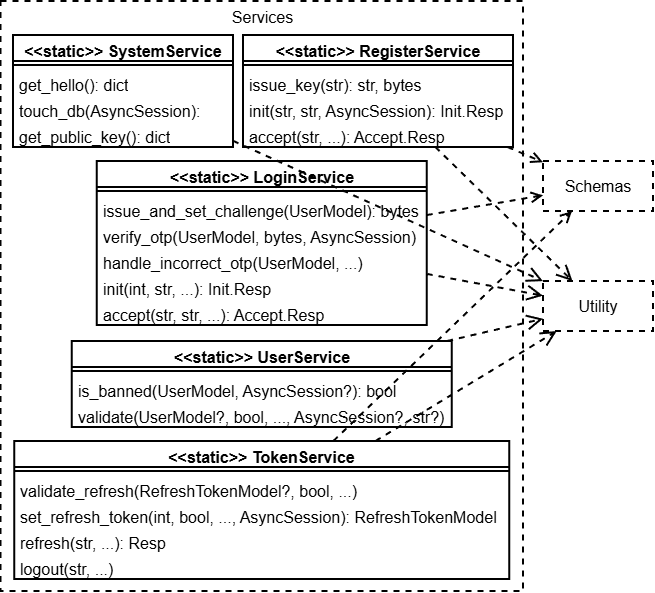

The diagram above was exported from draw.io. Its source (the exported page's mxGraphModel, read from the mxfile embedded in the PNG):
<mxGraphModel dx="-1062" dy="904" grid="1" gridSize="10" guides="1" tooltips="1" connect="1" arrows="1" fold="1" page="1" pageScale="1" pageWidth="850" pageHeight="1100" background="none" math="0" shadow="0">
  <root>
    <mxCell id="ZJTn0WBxVnLRxptY9g2E-0" />
    <mxCell id="ZJTn0WBxVnLRxptY9g2E-1" parent="ZJTn0WBxVnLRxptY9g2E-0" />
    <mxCell id="TyMUtnn7-caxgTPPgiPU-0" parent="ZJTn0WBxVnLRxptY9g2E-1" style="html=1;whiteSpace=wrap;verticalAlign=top;fontSize=16;strokeWidth=2;dashed=1;" value="Services" vertex="1">
      <mxGeometry height="590" width="522.5" x="2617.5" y="730" as="geometry" />
    </mxCell>
    <mxCell id="CbcqjvvUrsGvJ0OU_QWv-0" parent="ZJTn0WBxVnLRxptY9g2E-1" style="swimlane;fontStyle=1;align=center;verticalAlign=top;childLayout=stackLayout;horizontal=1;startSize=26;horizontalStack=0;resizeParent=1;resizeParentMax=0;resizeLast=0;collapsible=1;marginBottom=0;whiteSpace=wrap;html=1;strokeWidth=2;fontSize=16;" value="&amp;lt;&amp;lt;static&amp;gt;&amp;gt; SystemService" vertex="1">
      <mxGeometry height="112" width="220" x="2630" y="764" as="geometry" />
    </mxCell>
    <mxCell id="CbcqjvvUrsGvJ0OU_QWv-1" parent="CbcqjvvUrsGvJ0OU_QWv-0" style="line;strokeWidth=2;fillColor=none;align=left;verticalAlign=middle;spacingTop=-1;spacingLeft=3;spacingRight=3;rotatable=0;labelPosition=right;points=[];portConstraint=eastwest;strokeColor=inherit;fontSize=16;" value="" vertex="1">
      <mxGeometry height="8" width="220" y="26" as="geometry" />
    </mxCell>
    <mxCell id="CbcqjvvUrsGvJ0OU_QWv-2" parent="CbcqjvvUrsGvJ0OU_QWv-0" style="text;strokeColor=none;fillColor=none;align=left;verticalAlign=top;spacingLeft=4;spacingRight=4;overflow=hidden;rotatable=0;points=[[0,0.5],[1,0.5]];portConstraint=eastwest;whiteSpace=wrap;html=1;strokeWidth=2;fontSize=16;" value="get_hello(): dict" vertex="1">
      <mxGeometry height="26" width="220" y="34" as="geometry" />
    </mxCell>
    <mxCell id="CbcqjvvUrsGvJ0OU_QWv-3" parent="CbcqjvvUrsGvJ0OU_QWv-0" style="text;strokeColor=none;fillColor=none;align=left;verticalAlign=top;spacingLeft=4;spacingRight=4;overflow=hidden;rotatable=0;points=[[0,0.5],[1,0.5]];portConstraint=eastwest;whiteSpace=wrap;html=1;strokeWidth=2;fontSize=16;" value="touch_db(AsyncSession): dict" vertex="1">
      <mxGeometry height="26" width="220" y="60" as="geometry" />
    </mxCell>
    <mxCell id="CbcqjvvUrsGvJ0OU_QWv-4" parent="CbcqjvvUrsGvJ0OU_QWv-0" style="text;strokeColor=none;fillColor=none;align=left;verticalAlign=top;spacingLeft=4;spacingRight=4;overflow=hidden;rotatable=0;points=[[0,0.5],[1,0.5]];portConstraint=eastwest;whiteSpace=wrap;html=1;strokeWidth=2;fontSize=16;" value="get_public_key(): dict" vertex="1">
      <mxGeometry height="26" width="220" y="86" as="geometry" />
    </mxCell>
    <mxCell id="CbcqjvvUrsGvJ0OU_QWv-5" parent="ZJTn0WBxVnLRxptY9g2E-1" style="swimlane;fontStyle=1;align=center;verticalAlign=top;childLayout=stackLayout;horizontal=1;startSize=26;horizontalStack=0;resizeParent=1;resizeParentMax=0;resizeLast=0;collapsible=1;marginBottom=0;whiteSpace=wrap;html=1;strokeWidth=2;fontSize=16;" value="&amp;lt;&amp;lt;static&amp;gt;&amp;gt; LoginService" vertex="1">
      <mxGeometry height="164" width="330" x="2713.75" y="890" as="geometry" />
    </mxCell>
    <mxCell id="CbcqjvvUrsGvJ0OU_QWv-6" parent="CbcqjvvUrsGvJ0OU_QWv-5" style="line;strokeWidth=2;fillColor=none;align=left;verticalAlign=middle;spacingTop=-1;spacingLeft=3;spacingRight=3;rotatable=0;labelPosition=right;points=[];portConstraint=eastwest;strokeColor=inherit;fontSize=16;" value="" vertex="1">
      <mxGeometry height="8" width="330" y="26" as="geometry" />
    </mxCell>
    <mxCell id="CbcqjvvUrsGvJ0OU_QWv-7" parent="CbcqjvvUrsGvJ0OU_QWv-5" style="text;strokeColor=none;fillColor=none;align=left;verticalAlign=top;spacingLeft=4;spacingRight=4;overflow=hidden;rotatable=0;points=[[0,0.5],[1,0.5]];portConstraint=eastwest;whiteSpace=wrap;html=1;strokeWidth=2;fontSize=16;" value="issue_and_set_challenge(UserModel): bytes" vertex="1">
      <mxGeometry height="26" width="330" y="34" as="geometry" />
    </mxCell>
    <mxCell id="CbcqjvvUrsGvJ0OU_QWv-8" parent="CbcqjvvUrsGvJ0OU_QWv-5" style="text;strokeColor=none;fillColor=none;align=left;verticalAlign=top;spacingLeft=4;spacingRight=4;overflow=hidden;rotatable=0;points=[[0,0.5],[1,0.5]];portConstraint=eastwest;whiteSpace=wrap;html=1;strokeWidth=2;fontSize=16;" value="verify_otp(UserModel, bytes, AsyncSession)" vertex="1">
      <mxGeometry height="26" width="330" y="60" as="geometry" />
    </mxCell>
    <mxCell id="CbcqjvvUrsGvJ0OU_QWv-9" parent="CbcqjvvUrsGvJ0OU_QWv-5" style="text;strokeColor=none;fillColor=none;align=left;verticalAlign=top;spacingLeft=4;spacingRight=4;overflow=hidden;rotatable=0;points=[[0,0.5],[1,0.5]];portConstraint=eastwest;whiteSpace=wrap;html=1;strokeWidth=2;fontSize=16;" value="handle_incorrect_otp(UserModel, ...)" vertex="1">
      <mxGeometry height="26" width="330" y="86" as="geometry" />
    </mxCell>
    <mxCell id="CbcqjvvUrsGvJ0OU_QWv-10" parent="CbcqjvvUrsGvJ0OU_QWv-5" style="text;strokeColor=none;fillColor=none;align=left;verticalAlign=top;spacingLeft=4;spacingRight=4;overflow=hidden;rotatable=0;points=[[0,0.5],[1,0.5]];portConstraint=eastwest;whiteSpace=wrap;html=1;strokeWidth=2;fontSize=16;" value="init(int, str, ...): Init.Resp" vertex="1">
      <mxGeometry height="26" width="330" y="112" as="geometry" />
    </mxCell>
    <mxCell id="CbcqjvvUrsGvJ0OU_QWv-11" parent="CbcqjvvUrsGvJ0OU_QWv-5" style="text;strokeColor=none;fillColor=none;align=left;verticalAlign=top;spacingLeft=4;spacingRight=4;overflow=hidden;rotatable=0;points=[[0,0.5],[1,0.5]];portConstraint=eastwest;whiteSpace=wrap;html=1;strokeWidth=2;fontSize=16;" value="accept(str, str, ...): Accept.Resp" vertex="1">
      <mxGeometry height="26" width="330" y="138" as="geometry" />
    </mxCell>
    <mxCell id="CbcqjvvUrsGvJ0OU_QWv-12" parent="ZJTn0WBxVnLRxptY9g2E-1" style="swimlane;fontStyle=1;align=center;verticalAlign=top;childLayout=stackLayout;horizontal=1;startSize=26;horizontalStack=0;resizeParent=1;resizeParentMax=0;resizeLast=0;collapsible=1;marginBottom=0;whiteSpace=wrap;html=1;strokeWidth=2;fontSize=16;" value="&amp;lt;&amp;lt;static&amp;gt;&amp;gt; UserService" vertex="1">
      <mxGeometry height="86" width="380" x="2688.75" y="1070" as="geometry" />
    </mxCell>
    <mxCell id="CbcqjvvUrsGvJ0OU_QWv-13" parent="CbcqjvvUrsGvJ0OU_QWv-12" style="line;strokeWidth=2;fillColor=none;align=left;verticalAlign=middle;spacingTop=-1;spacingLeft=3;spacingRight=3;rotatable=0;labelPosition=right;points=[];portConstraint=eastwest;strokeColor=inherit;fontSize=16;" value="" vertex="1">
      <mxGeometry height="8" width="380" y="26" as="geometry" />
    </mxCell>
    <mxCell id="CbcqjvvUrsGvJ0OU_QWv-14" parent="CbcqjvvUrsGvJ0OU_QWv-12" style="text;strokeColor=none;fillColor=none;align=left;verticalAlign=top;spacingLeft=4;spacingRight=4;overflow=hidden;rotatable=0;points=[[0,0.5],[1,0.5]];portConstraint=eastwest;whiteSpace=wrap;html=1;strokeWidth=2;fontSize=16;" value="is_banned(UserModel, AsyncSession?): bool" vertex="1">
      <mxGeometry height="26" width="380" y="34" as="geometry" />
    </mxCell>
    <mxCell id="CbcqjvvUrsGvJ0OU_QWv-15" parent="CbcqjvvUrsGvJ0OU_QWv-12" style="text;strokeColor=none;fillColor=none;align=left;verticalAlign=top;spacingLeft=4;spacingRight=4;overflow=hidden;rotatable=0;points=[[0,0.5],[1,0.5]];portConstraint=eastwest;whiteSpace=wrap;html=1;strokeWidth=2;fontSize=16;" value="validate(UserModel?, bool, ..., AsyncSession?, str?)" vertex="1">
      <mxGeometry height="26" width="380" y="60" as="geometry" />
    </mxCell>
    <mxCell id="CbcqjvvUrsGvJ0OU_QWv-16" parent="ZJTn0WBxVnLRxptY9g2E-1" style="swimlane;fontStyle=1;align=center;verticalAlign=top;childLayout=stackLayout;horizontal=1;startSize=26;horizontalStack=0;resizeParent=1;resizeParentMax=0;resizeLast=0;collapsible=1;marginBottom=0;whiteSpace=wrap;html=1;strokeWidth=2;fontSize=16;" value="&amp;lt;&amp;lt;static&amp;gt;&amp;gt; TokenService" vertex="1">
      <mxGeometry height="138" width="495" x="2631.25" y="1170" as="geometry" />
    </mxCell>
    <mxCell id="CbcqjvvUrsGvJ0OU_QWv-17" parent="CbcqjvvUrsGvJ0OU_QWv-16" style="line;strokeWidth=2;fillColor=none;align=left;verticalAlign=middle;spacingTop=-1;spacingLeft=3;spacingRight=3;rotatable=0;labelPosition=right;points=[];portConstraint=eastwest;strokeColor=inherit;fontSize=16;" value="" vertex="1">
      <mxGeometry height="8" width="495" y="26" as="geometry" />
    </mxCell>
    <mxCell id="CbcqjvvUrsGvJ0OU_QWv-18" parent="CbcqjvvUrsGvJ0OU_QWv-16" style="text;strokeColor=none;fillColor=none;align=left;verticalAlign=top;spacingLeft=4;spacingRight=4;overflow=hidden;rotatable=0;points=[[0,0.5],[1,0.5]];portConstraint=eastwest;whiteSpace=wrap;html=1;strokeWidth=2;fontSize=16;" value="validate_refresh(RefreshTokenModel?, bool, ...)" vertex="1">
      <mxGeometry height="26" width="495" y="34" as="geometry" />
    </mxCell>
    <mxCell id="CbcqjvvUrsGvJ0OU_QWv-19" parent="CbcqjvvUrsGvJ0OU_QWv-16" style="text;strokeColor=none;fillColor=none;align=left;verticalAlign=top;spacingLeft=4;spacingRight=4;overflow=hidden;rotatable=0;points=[[0,0.5],[1,0.5]];portConstraint=eastwest;whiteSpace=wrap;html=1;strokeWidth=2;fontSize=16;" value="set_refresh_token(int, bool, ..., AsyncSession): RefreshTokenModel" vertex="1">
      <mxGeometry height="26" width="495" y="60" as="geometry" />
    </mxCell>
    <mxCell id="CbcqjvvUrsGvJ0OU_QWv-20" parent="CbcqjvvUrsGvJ0OU_QWv-16" style="text;strokeColor=none;fillColor=none;align=left;verticalAlign=top;spacingLeft=4;spacingRight=4;overflow=hidden;rotatable=0;points=[[0,0.5],[1,0.5]];portConstraint=eastwest;whiteSpace=wrap;html=1;strokeWidth=2;fontSize=16;" value="refresh(str, ...): Resp" vertex="1">
      <mxGeometry height="26" width="495" y="86" as="geometry" />
    </mxCell>
    <mxCell id="CbcqjvvUrsGvJ0OU_QWv-21" parent="CbcqjvvUrsGvJ0OU_QWv-16" style="text;strokeColor=none;fillColor=none;align=left;verticalAlign=top;spacingLeft=4;spacingRight=4;overflow=hidden;rotatable=0;points=[[0,0.5],[1,0.5]];portConstraint=eastwest;whiteSpace=wrap;html=1;strokeWidth=2;fontSize=16;" value="logout(str, ...)" vertex="1">
      <mxGeometry height="26" width="495" y="112" as="geometry" />
    </mxCell>
    <mxCell id="CbcqjvvUrsGvJ0OU_QWv-22" edge="1" parent="ZJTn0WBxVnLRxptY9g2E-1" source="CbcqjvvUrsGvJ0OU_QWv-32" style="endArrow=open;endSize=12;dashed=1;html=1;rounded=0;strokeWidth=2;fontSize=16;" target="CbcqjvvUrsGvJ0OU_QWv-30" value="">
      <mxGeometry relative="1" width="160" as="geometry">
        <mxPoint x="3854" y="-60" as="sourcePoint" />
        <mxPoint x="3750" y="79" as="targetPoint" />
      </mxGeometry>
    </mxCell>
    <mxCell id="CbcqjvvUrsGvJ0OU_QWv-23" edge="1" parent="ZJTn0WBxVnLRxptY9g2E-1" source="CbcqjvvUrsGvJ0OU_QWv-5" style="endArrow=open;endSize=12;dashed=1;html=1;rounded=0;strokeWidth=2;fontSize=16;" target="CbcqjvvUrsGvJ0OU_QWv-30" value="">
      <mxGeometry relative="1" width="160" as="geometry">
        <mxPoint x="3924" y="700" as="sourcePoint" />
        <mxPoint x="3820" y="839" as="targetPoint" />
      </mxGeometry>
    </mxCell>
    <mxCell id="CbcqjvvUrsGvJ0OU_QWv-24" edge="1" parent="ZJTn0WBxVnLRxptY9g2E-1" source="CbcqjvvUrsGvJ0OU_QWv-12" style="endArrow=open;endSize=12;dashed=1;html=1;rounded=0;strokeWidth=2;fontSize=16;" target="CbcqjvvUrsGvJ0OU_QWv-30" value="">
      <mxGeometry relative="1" width="160" as="geometry">
        <mxPoint x="3884" y="760" as="sourcePoint" />
        <mxPoint x="3780" y="899" as="targetPoint" />
      </mxGeometry>
    </mxCell>
    <mxCell id="CbcqjvvUrsGvJ0OU_QWv-25" edge="1" parent="ZJTn0WBxVnLRxptY9g2E-1" source="CbcqjvvUrsGvJ0OU_QWv-16" style="endArrow=open;endSize=12;dashed=1;html=1;rounded=0;strokeWidth=2;fontSize=16;" target="CbcqjvvUrsGvJ0OU_QWv-30" value="">
      <mxGeometry relative="1" width="160" as="geometry">
        <mxPoint x="3944" y="780" as="sourcePoint" />
        <mxPoint x="3840" y="919" as="targetPoint" />
      </mxGeometry>
    </mxCell>
    <mxCell id="CbcqjvvUrsGvJ0OU_QWv-26" edge="1" parent="ZJTn0WBxVnLRxptY9g2E-1" source="CbcqjvvUrsGvJ0OU_QWv-0" style="endArrow=open;endSize=12;dashed=1;html=1;rounded=0;strokeWidth=2;fontSize=16;" target="CbcqjvvUrsGvJ0OU_QWv-30" value="">
      <mxGeometry relative="1" width="160" as="geometry">
        <mxPoint x="3704" y="960" as="sourcePoint" />
        <mxPoint x="3600" y="1099" as="targetPoint" />
      </mxGeometry>
    </mxCell>
    <mxCell id="CbcqjvvUrsGvJ0OU_QWv-27" edge="1" parent="ZJTn0WBxVnLRxptY9g2E-1" source="CbcqjvvUrsGvJ0OU_QWv-32" style="html=1;verticalAlign=bottom;endArrow=open;dashed=1;endSize=8;curved=0;rounded=0;strokeWidth=2;fontSize=16;" target="CbcqjvvUrsGvJ0OU_QWv-31" value="">
      <mxGeometry relative="1" as="geometry">
        <mxPoint x="4670" y="710" as="sourcePoint" />
        <mxPoint x="4590" y="710" as="targetPoint" />
      </mxGeometry>
    </mxCell>
    <mxCell id="CbcqjvvUrsGvJ0OU_QWv-28" edge="1" parent="ZJTn0WBxVnLRxptY9g2E-1" source="CbcqjvvUrsGvJ0OU_QWv-5" style="html=1;verticalAlign=bottom;endArrow=open;dashed=1;endSize=8;curved=0;rounded=0;strokeWidth=2;fontSize=16;" target="CbcqjvvUrsGvJ0OU_QWv-31" value="">
      <mxGeometry relative="1" as="geometry">
        <mxPoint x="4580" y="1150" as="sourcePoint" />
        <mxPoint x="4500" y="1150" as="targetPoint" />
      </mxGeometry>
    </mxCell>
    <mxCell id="CbcqjvvUrsGvJ0OU_QWv-29" edge="1" parent="ZJTn0WBxVnLRxptY9g2E-1" source="CbcqjvvUrsGvJ0OU_QWv-16" style="html=1;verticalAlign=bottom;endArrow=open;dashed=1;endSize=8;curved=0;rounded=0;strokeWidth=2;fontSize=16;" target="CbcqjvvUrsGvJ0OU_QWv-31" value="">
      <mxGeometry relative="1" as="geometry">
        <mxPoint x="4630" y="930" as="sourcePoint" />
        <mxPoint x="4550" y="930" as="targetPoint" />
      </mxGeometry>
    </mxCell>
    <mxCell id="CbcqjvvUrsGvJ0OU_QWv-30" parent="ZJTn0WBxVnLRxptY9g2E-1" style="html=1;whiteSpace=wrap;verticalAlign=middle;fontSize=16;strokeWidth=2;dashed=1;" value="Utility" vertex="1">
      <mxGeometry height="50" width="110" x="3160" y="1010" as="geometry" />
    </mxCell>
    <mxCell id="CbcqjvvUrsGvJ0OU_QWv-31" parent="ZJTn0WBxVnLRxptY9g2E-1" style="html=1;whiteSpace=wrap;verticalAlign=middle;fontSize=16;strokeWidth=2;dashed=1;" value="Schemas" vertex="1">
      <mxGeometry height="50" width="110" x="3160" y="890" as="geometry" />
    </mxCell>
    <mxCell id="CbcqjvvUrsGvJ0OU_QWv-32" parent="ZJTn0WBxVnLRxptY9g2E-1" style="swimlane;fontStyle=1;align=center;verticalAlign=top;childLayout=stackLayout;horizontal=1;startSize=26;horizontalStack=0;resizeParent=1;resizeParentMax=0;resizeLast=0;collapsible=1;marginBottom=0;whiteSpace=wrap;html=1;strokeWidth=2;fontSize=16;" value="&amp;lt;&amp;lt;static&amp;gt;&amp;gt; RegisterService" vertex="1">
      <mxGeometry height="112" width="270" x="2860" y="764" as="geometry" />
    </mxCell>
    <mxCell id="CbcqjvvUrsGvJ0OU_QWv-33" parent="CbcqjvvUrsGvJ0OU_QWv-32" style="line;strokeWidth=2;fillColor=none;align=left;verticalAlign=middle;spacingTop=-1;spacingLeft=3;spacingRight=3;rotatable=0;labelPosition=right;points=[];portConstraint=eastwest;strokeColor=inherit;fontSize=16;" value="" vertex="1">
      <mxGeometry height="8" width="270" y="26" as="geometry" />
    </mxCell>
    <mxCell id="CbcqjvvUrsGvJ0OU_QWv-34" parent="CbcqjvvUrsGvJ0OU_QWv-32" style="text;strokeColor=none;fillColor=none;align=left;verticalAlign=top;spacingLeft=4;spacingRight=4;overflow=hidden;rotatable=0;points=[[0,0.5],[1,0.5]];portConstraint=eastwest;whiteSpace=wrap;html=1;strokeWidth=2;fontSize=16;" value="issue_key(str): str, bytes" vertex="1">
      <mxGeometry height="26" width="270" y="34" as="geometry" />
    </mxCell>
    <mxCell id="CbcqjvvUrsGvJ0OU_QWv-35" parent="CbcqjvvUrsGvJ0OU_QWv-32" style="text;strokeColor=none;fillColor=none;align=left;verticalAlign=top;spacingLeft=4;spacingRight=4;overflow=hidden;rotatable=0;points=[[0,0.5],[1,0.5]];portConstraint=eastwest;whiteSpace=wrap;html=1;strokeWidth=2;fontSize=16;" value="init(str, str, AsyncSession): Init.Resp" vertex="1">
      <mxGeometry height="26" width="270" y="60" as="geometry" />
    </mxCell>
    <mxCell id="CbcqjvvUrsGvJ0OU_QWv-36" parent="CbcqjvvUrsGvJ0OU_QWv-32" style="text;strokeColor=none;fillColor=none;align=left;verticalAlign=top;spacingLeft=4;spacingRight=4;overflow=hidden;rotatable=0;points=[[0,0.5],[1,0.5]];portConstraint=eastwest;whiteSpace=wrap;html=1;strokeWidth=2;fontSize=16;" value="accept(str, ...): Accept.Resp" vertex="1">
      <mxGeometry height="26" width="270" y="86" as="geometry" />
    </mxCell>
  </root>
</mxGraphModel>